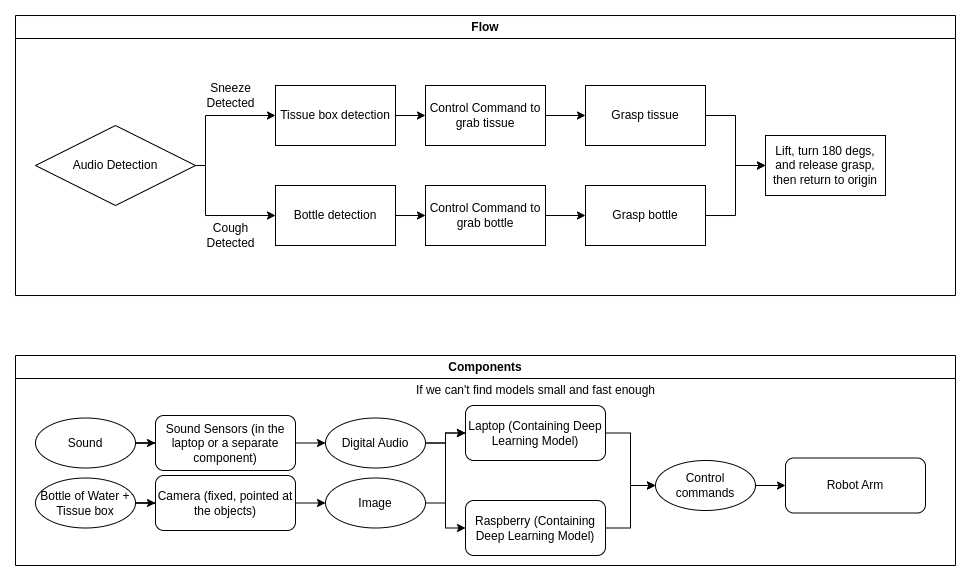

The diagram above was exported from draw.io. Its source (the exported page's mxGraphModel, read from the mxfile embedded in the PNG):
<mxGraphModel dx="1880" dy="807" grid="1" gridSize="10" guides="1" tooltips="1" connect="1" arrows="1" fold="1" page="1" pageScale="1" pageWidth="827" pageHeight="1169" math="0" shadow="0">
  <root>
    <mxCell id="WIyWlLk6GJQsqaUBKTNV-0" />
    <mxCell id="WIyWlLk6GJQsqaUBKTNV-1" parent="WIyWlLk6GJQsqaUBKTNV-0" />
    <mxCell id="a9qS_ETdRDbT6oDjvwHc-4" style="edgeStyle=orthogonalEdgeStyle;rounded=0;orthogonalLoop=1;jettySize=auto;html=1;exitX=1;exitY=0.5;exitDx=0;exitDy=0;entryX=0;entryY=0.5;entryDx=0;entryDy=0;" edge="1" parent="WIyWlLk6GJQsqaUBKTNV-1" source="WIyWlLk6GJQsqaUBKTNV-3" target="a9qS_ETdRDbT6oDjvwHc-3">
      <mxGeometry relative="1" as="geometry" />
    </mxCell>
    <mxCell id="WIyWlLk6GJQsqaUBKTNV-3" value="Sound Sensors (in the laptop or a separate component)" style="rounded=1;whiteSpace=wrap;html=1;fontSize=12;glass=0;strokeWidth=1;shadow=0;" parent="WIyWlLk6GJQsqaUBKTNV-1" vertex="1">
      <mxGeometry x="130" y="450" width="140" height="55" as="geometry" />
    </mxCell>
    <mxCell id="a9qS_ETdRDbT6oDjvwHc-1" style="edgeStyle=orthogonalEdgeStyle;rounded=0;orthogonalLoop=1;jettySize=auto;html=1;entryX=0;entryY=0.5;entryDx=0;entryDy=0;" edge="1" parent="WIyWlLk6GJQsqaUBKTNV-1" source="a9qS_ETdRDbT6oDjvwHc-0" target="WIyWlLk6GJQsqaUBKTNV-3">
      <mxGeometry relative="1" as="geometry" />
    </mxCell>
    <mxCell id="a9qS_ETdRDbT6oDjvwHc-0" value="Sound" style="ellipse;whiteSpace=wrap;html=1;" vertex="1" parent="WIyWlLk6GJQsqaUBKTNV-1">
      <mxGeometry x="10" y="452.5" width="100" height="50" as="geometry" />
    </mxCell>
    <mxCell id="a9qS_ETdRDbT6oDjvwHc-20" style="edgeStyle=orthogonalEdgeStyle;rounded=0;orthogonalLoop=1;jettySize=auto;html=1;exitX=1;exitY=0.5;exitDx=0;exitDy=0;entryX=0;entryY=0.5;entryDx=0;entryDy=0;" edge="1" parent="WIyWlLk6GJQsqaUBKTNV-1" source="a9qS_ETdRDbT6oDjvwHc-2" target="a9qS_ETdRDbT6oDjvwHc-21">
      <mxGeometry relative="1" as="geometry">
        <mxPoint x="620" y="517.5" as="targetPoint" />
      </mxGeometry>
    </mxCell>
    <mxCell id="a9qS_ETdRDbT6oDjvwHc-2" value="Laptop (Containing Deep Learning Model)" style="rounded=1;whiteSpace=wrap;html=1;fontSize=12;glass=0;strokeWidth=1;shadow=0;" vertex="1" parent="WIyWlLk6GJQsqaUBKTNV-1">
      <mxGeometry x="440" y="440" width="140" height="55" as="geometry" />
    </mxCell>
    <mxCell id="a9qS_ETdRDbT6oDjvwHc-5" style="edgeStyle=orthogonalEdgeStyle;rounded=0;orthogonalLoop=1;jettySize=auto;html=1;exitX=1;exitY=0.5;exitDx=0;exitDy=0;entryX=0;entryY=0.5;entryDx=0;entryDy=0;" edge="1" parent="WIyWlLk6GJQsqaUBKTNV-1" source="a9qS_ETdRDbT6oDjvwHc-3" target="a9qS_ETdRDbT6oDjvwHc-2">
      <mxGeometry relative="1" as="geometry" />
    </mxCell>
    <mxCell id="a9qS_ETdRDbT6oDjvwHc-7" style="edgeStyle=orthogonalEdgeStyle;rounded=0;orthogonalLoop=1;jettySize=auto;html=1;exitX=1;exitY=0.5;exitDx=0;exitDy=0;entryX=0;entryY=0.5;entryDx=0;entryDy=0;" edge="1" parent="WIyWlLk6GJQsqaUBKTNV-1" source="a9qS_ETdRDbT6oDjvwHc-3" target="a9qS_ETdRDbT6oDjvwHc-6">
      <mxGeometry relative="1" as="geometry" />
    </mxCell>
    <mxCell id="a9qS_ETdRDbT6oDjvwHc-3" value="Digital Audio" style="ellipse;whiteSpace=wrap;html=1;" vertex="1" parent="WIyWlLk6GJQsqaUBKTNV-1">
      <mxGeometry x="300" y="452.5" width="100" height="50" as="geometry" />
    </mxCell>
    <mxCell id="a9qS_ETdRDbT6oDjvwHc-22" style="edgeStyle=orthogonalEdgeStyle;rounded=0;orthogonalLoop=1;jettySize=auto;html=1;exitX=1;exitY=0.5;exitDx=0;exitDy=0;entryX=0;entryY=0.5;entryDx=0;entryDy=0;" edge="1" parent="WIyWlLk6GJQsqaUBKTNV-1" source="a9qS_ETdRDbT6oDjvwHc-6" target="a9qS_ETdRDbT6oDjvwHc-21">
      <mxGeometry relative="1" as="geometry" />
    </mxCell>
    <mxCell id="a9qS_ETdRDbT6oDjvwHc-6" value="Raspberry (Containing Deep Learning Model)" style="rounded=1;whiteSpace=wrap;html=1;fontSize=12;glass=0;strokeWidth=1;shadow=0;" vertex="1" parent="WIyWlLk6GJQsqaUBKTNV-1">
      <mxGeometry x="440" y="535" width="140" height="55" as="geometry" />
    </mxCell>
    <mxCell id="a9qS_ETdRDbT6oDjvwHc-10" style="edgeStyle=orthogonalEdgeStyle;rounded=0;orthogonalLoop=1;jettySize=auto;html=1;exitX=1;exitY=0.5;exitDx=0;exitDy=0;entryX=0;entryY=0.5;entryDx=0;entryDy=0;" edge="1" parent="WIyWlLk6GJQsqaUBKTNV-1" source="a9qS_ETdRDbT6oDjvwHc-11" target="a9qS_ETdRDbT6oDjvwHc-14">
      <mxGeometry relative="1" as="geometry" />
    </mxCell>
    <mxCell id="a9qS_ETdRDbT6oDjvwHc-11" value="Camera (fixed, pointed at the objects)" style="rounded=1;whiteSpace=wrap;html=1;fontSize=12;glass=0;strokeWidth=1;shadow=0;" vertex="1" parent="WIyWlLk6GJQsqaUBKTNV-1">
      <mxGeometry x="130" y="510" width="140" height="55" as="geometry" />
    </mxCell>
    <mxCell id="a9qS_ETdRDbT6oDjvwHc-12" style="edgeStyle=orthogonalEdgeStyle;rounded=0;orthogonalLoop=1;jettySize=auto;html=1;entryX=0;entryY=0.5;entryDx=0;entryDy=0;" edge="1" parent="WIyWlLk6GJQsqaUBKTNV-1" source="a9qS_ETdRDbT6oDjvwHc-13" target="a9qS_ETdRDbT6oDjvwHc-11">
      <mxGeometry relative="1" as="geometry" />
    </mxCell>
    <mxCell id="a9qS_ETdRDbT6oDjvwHc-13" value="Bottle of Water + Tissue box" style="ellipse;whiteSpace=wrap;html=1;" vertex="1" parent="WIyWlLk6GJQsqaUBKTNV-1">
      <mxGeometry x="10" y="512.5" width="100" height="50" as="geometry" />
    </mxCell>
    <mxCell id="a9qS_ETdRDbT6oDjvwHc-24" style="edgeStyle=orthogonalEdgeStyle;rounded=0;orthogonalLoop=1;jettySize=auto;html=1;exitX=1;exitY=0.5;exitDx=0;exitDy=0;entryX=0;entryY=0.5;entryDx=0;entryDy=0;" edge="1" parent="WIyWlLk6GJQsqaUBKTNV-1" source="a9qS_ETdRDbT6oDjvwHc-14" target="a9qS_ETdRDbT6oDjvwHc-2">
      <mxGeometry relative="1" as="geometry" />
    </mxCell>
    <mxCell id="a9qS_ETdRDbT6oDjvwHc-14" value="Image" style="ellipse;whiteSpace=wrap;html=1;" vertex="1" parent="WIyWlLk6GJQsqaUBKTNV-1">
      <mxGeometry x="300" y="512.5" width="100" height="50" as="geometry" />
    </mxCell>
    <mxCell id="a9qS_ETdRDbT6oDjvwHc-37" style="edgeStyle=orthogonalEdgeStyle;rounded=0;orthogonalLoop=1;jettySize=auto;html=1;exitX=1;exitY=0.5;exitDx=0;exitDy=0;entryX=0;entryY=0.5;entryDx=0;entryDy=0;" edge="1" parent="WIyWlLk6GJQsqaUBKTNV-1" source="a9qS_ETdRDbT6oDjvwHc-21" target="a9qS_ETdRDbT6oDjvwHc-39">
      <mxGeometry relative="1" as="geometry">
        <mxPoint x="760" y="520" as="targetPoint" />
      </mxGeometry>
    </mxCell>
    <mxCell id="a9qS_ETdRDbT6oDjvwHc-21" value="Control commands" style="ellipse;whiteSpace=wrap;html=1;" vertex="1" parent="WIyWlLk6GJQsqaUBKTNV-1">
      <mxGeometry x="630" y="495" width="100" height="50" as="geometry" />
    </mxCell>
    <mxCell id="a9qS_ETdRDbT6oDjvwHc-25" value="If we can't find models small and fast enough" style="text;html=1;align=center;verticalAlign=middle;resizable=0;points=[];autosize=1;strokeColor=none;fillColor=none;" vertex="1" parent="WIyWlLk6GJQsqaUBKTNV-1">
      <mxGeometry x="380" y="410" width="260" height="30" as="geometry" />
    </mxCell>
    <mxCell id="a9qS_ETdRDbT6oDjvwHc-35" value="Components" style="swimlane;whiteSpace=wrap;html=1;" vertex="1" parent="WIyWlLk6GJQsqaUBKTNV-1">
      <mxGeometry x="-10" y="390" width="940" height="210" as="geometry" />
    </mxCell>
    <mxCell id="a9qS_ETdRDbT6oDjvwHc-39" value="Robot Arm" style="rounded=1;whiteSpace=wrap;html=1;fontSize=12;glass=0;strokeWidth=1;shadow=0;" vertex="1" parent="WIyWlLk6GJQsqaUBKTNV-1">
      <mxGeometry x="760" y="492.5" width="140" height="55" as="geometry" />
    </mxCell>
    <mxCell id="a9qS_ETdRDbT6oDjvwHc-41" value="Flow" style="swimlane;whiteSpace=wrap;html=1;" vertex="1" parent="WIyWlLk6GJQsqaUBKTNV-1">
      <mxGeometry x="-10" y="50" width="940" height="280" as="geometry" />
    </mxCell>
    <mxCell id="a9qS_ETdRDbT6oDjvwHc-30" style="edgeStyle=orthogonalEdgeStyle;rounded=0;orthogonalLoop=1;jettySize=auto;html=1;exitX=1;exitY=0.5;exitDx=0;exitDy=0;entryX=0;entryY=0.5;entryDx=0;entryDy=0;" edge="1" parent="a9qS_ETdRDbT6oDjvwHc-41" source="a9qS_ETdRDbT6oDjvwHc-26" target="a9qS_ETdRDbT6oDjvwHc-28">
      <mxGeometry relative="1" as="geometry">
        <Array as="points">
          <mxPoint x="190" y="150" />
          <mxPoint x="190" y="100" />
        </Array>
      </mxGeometry>
    </mxCell>
    <mxCell id="a9qS_ETdRDbT6oDjvwHc-31" style="edgeStyle=orthogonalEdgeStyle;rounded=0;orthogonalLoop=1;jettySize=auto;html=1;exitX=1;exitY=0.5;exitDx=0;exitDy=0;entryX=0;entryY=0.5;entryDx=0;entryDy=0;" edge="1" parent="a9qS_ETdRDbT6oDjvwHc-41" source="a9qS_ETdRDbT6oDjvwHc-26" target="a9qS_ETdRDbT6oDjvwHc-29">
      <mxGeometry relative="1" as="geometry">
        <Array as="points">
          <mxPoint x="190" y="150" />
          <mxPoint x="190" y="200" />
        </Array>
      </mxGeometry>
    </mxCell>
    <mxCell id="a9qS_ETdRDbT6oDjvwHc-47" style="edgeStyle=orthogonalEdgeStyle;rounded=0;orthogonalLoop=1;jettySize=auto;html=1;exitX=1;exitY=0.5;exitDx=0;exitDy=0;entryX=0;entryY=0.5;entryDx=0;entryDy=0;" edge="1" parent="a9qS_ETdRDbT6oDjvwHc-41" source="a9qS_ETdRDbT6oDjvwHc-28" target="a9qS_ETdRDbT6oDjvwHc-54">
      <mxGeometry relative="1" as="geometry" />
    </mxCell>
    <mxCell id="a9qS_ETdRDbT6oDjvwHc-28" value="Tissue box detection" style="rounded=0;whiteSpace=wrap;html=1;" vertex="1" parent="a9qS_ETdRDbT6oDjvwHc-41">
      <mxGeometry x="260" y="70" width="120" height="60" as="geometry" />
    </mxCell>
    <mxCell id="a9qS_ETdRDbT6oDjvwHc-48" style="edgeStyle=orthogonalEdgeStyle;rounded=0;orthogonalLoop=1;jettySize=auto;html=1;exitX=1;exitY=0.5;exitDx=0;exitDy=0;entryX=0;entryY=0.5;entryDx=0;entryDy=0;" edge="1" parent="a9qS_ETdRDbT6oDjvwHc-41" source="a9qS_ETdRDbT6oDjvwHc-29" target="a9qS_ETdRDbT6oDjvwHc-56">
      <mxGeometry relative="1" as="geometry">
        <mxPoint x="410" y="200" as="targetPoint" />
      </mxGeometry>
    </mxCell>
    <mxCell id="a9qS_ETdRDbT6oDjvwHc-29" value="Bottle detection" style="rounded=0;whiteSpace=wrap;html=1;" vertex="1" parent="a9qS_ETdRDbT6oDjvwHc-41">
      <mxGeometry x="260" y="170" width="120" height="60" as="geometry" />
    </mxCell>
    <mxCell id="a9qS_ETdRDbT6oDjvwHc-33" value="Cough &lt;br&gt;Detected" style="text;html=1;align=center;verticalAlign=middle;resizable=0;points=[];autosize=1;strokeColor=none;fillColor=none;" vertex="1" parent="a9qS_ETdRDbT6oDjvwHc-41">
      <mxGeometry x="180" y="200" width="70" height="40" as="geometry" />
    </mxCell>
    <mxCell id="a9qS_ETdRDbT6oDjvwHc-26" value="Audio Detection" style="rhombus;whiteSpace=wrap;html=1;" vertex="1" parent="a9qS_ETdRDbT6oDjvwHc-41">
      <mxGeometry x="20" y="110" width="160" height="80" as="geometry" />
    </mxCell>
    <mxCell id="a9qS_ETdRDbT6oDjvwHc-32" value="Sneeze &lt;br&gt;Detected" style="text;html=1;align=center;verticalAlign=middle;resizable=0;points=[];autosize=1;strokeColor=none;fillColor=none;" vertex="1" parent="a9qS_ETdRDbT6oDjvwHc-41">
      <mxGeometry x="180" y="60" width="70" height="40" as="geometry" />
    </mxCell>
    <mxCell id="a9qS_ETdRDbT6oDjvwHc-50" style="edgeStyle=orthogonalEdgeStyle;rounded=0;orthogonalLoop=1;jettySize=auto;html=1;exitX=1;exitY=0.5;exitDx=0;exitDy=0;" edge="1" parent="a9qS_ETdRDbT6oDjvwHc-41" source="a9qS_ETdRDbT6oDjvwHc-42" target="a9qS_ETdRDbT6oDjvwHc-49">
      <mxGeometry relative="1" as="geometry" />
    </mxCell>
    <mxCell id="a9qS_ETdRDbT6oDjvwHc-42" value="Grasp tissue" style="rounded=0;whiteSpace=wrap;html=1;" vertex="1" parent="a9qS_ETdRDbT6oDjvwHc-41">
      <mxGeometry x="570" y="70" width="120" height="60" as="geometry" />
    </mxCell>
    <mxCell id="a9qS_ETdRDbT6oDjvwHc-52" style="edgeStyle=orthogonalEdgeStyle;rounded=0;orthogonalLoop=1;jettySize=auto;html=1;exitX=1;exitY=0.5;exitDx=0;exitDy=0;entryX=0;entryY=0.5;entryDx=0;entryDy=0;" edge="1" parent="a9qS_ETdRDbT6oDjvwHc-41" source="a9qS_ETdRDbT6oDjvwHc-43" target="a9qS_ETdRDbT6oDjvwHc-49">
      <mxGeometry relative="1" as="geometry">
        <mxPoint x="720" y="210" as="targetPoint" />
      </mxGeometry>
    </mxCell>
    <mxCell id="a9qS_ETdRDbT6oDjvwHc-43" value="Grasp bottle" style="rounded=0;whiteSpace=wrap;html=1;" vertex="1" parent="a9qS_ETdRDbT6oDjvwHc-41">
      <mxGeometry x="570" y="170" width="120" height="60" as="geometry" />
    </mxCell>
    <mxCell id="a9qS_ETdRDbT6oDjvwHc-49" value="Lift, turn 180 degs, and release grasp, then return to origin" style="rounded=0;whiteSpace=wrap;html=1;" vertex="1" parent="a9qS_ETdRDbT6oDjvwHc-41">
      <mxGeometry x="750" y="120" width="120" height="60" as="geometry" />
    </mxCell>
    <mxCell id="a9qS_ETdRDbT6oDjvwHc-55" style="edgeStyle=orthogonalEdgeStyle;rounded=0;orthogonalLoop=1;jettySize=auto;html=1;entryX=0;entryY=0.5;entryDx=0;entryDy=0;" edge="1" parent="a9qS_ETdRDbT6oDjvwHc-41" source="a9qS_ETdRDbT6oDjvwHc-54" target="a9qS_ETdRDbT6oDjvwHc-42">
      <mxGeometry relative="1" as="geometry" />
    </mxCell>
    <mxCell id="a9qS_ETdRDbT6oDjvwHc-54" value="Control Command to grab tissue" style="rounded=0;whiteSpace=wrap;html=1;" vertex="1" parent="a9qS_ETdRDbT6oDjvwHc-41">
      <mxGeometry x="410" y="70" width="120" height="60" as="geometry" />
    </mxCell>
    <mxCell id="a9qS_ETdRDbT6oDjvwHc-57" style="edgeStyle=orthogonalEdgeStyle;rounded=0;orthogonalLoop=1;jettySize=auto;html=1;exitX=1;exitY=0.5;exitDx=0;exitDy=0;entryX=0;entryY=0.5;entryDx=0;entryDy=0;" edge="1" parent="a9qS_ETdRDbT6oDjvwHc-41" source="a9qS_ETdRDbT6oDjvwHc-56" target="a9qS_ETdRDbT6oDjvwHc-43">
      <mxGeometry relative="1" as="geometry" />
    </mxCell>
    <mxCell id="a9qS_ETdRDbT6oDjvwHc-56" value="Control Command to grab bottle" style="rounded=0;whiteSpace=wrap;html=1;" vertex="1" parent="a9qS_ETdRDbT6oDjvwHc-41">
      <mxGeometry x="410" y="170" width="120" height="60" as="geometry" />
    </mxCell>
  </root>
</mxGraphModel>